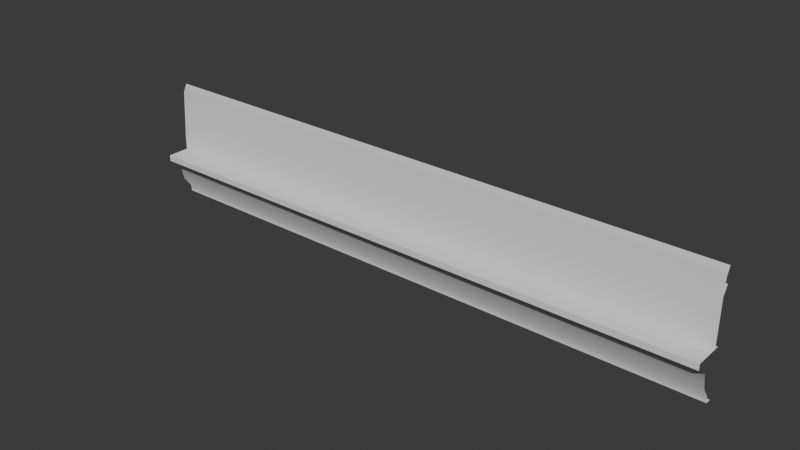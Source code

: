 # Source: Trims.blend  (saved by Blender 4.2.66; exported with 4.5.12 LTS)
import bpy
from mathutils import Matrix  # noqa: F401  (used for matrix-valued properties, if any)

bpy.ops.wm.read_factory_settings(use_empty=True)
scene = bpy.context.scene
scene.name = 'Scene'

# ---- collections
col_collection = bpy.data.collections.new('Collection'); scene.collection.children.link(col_collection)

# ---- world
world_world = bpy.data.worlds.new('World'); scene.world = world_world
world_world.use_nodes = True; world_world.node_tree.nodes.clear()
_N = world_world.node_tree.nodes; _L = world_world.node_tree.links
n0 = _N.new('ShaderNodeOutputWorld'); n0.name = 'World Output'; n0.location = (300, 300)
n1 = _N.new('ShaderNodeBackground'); n1.name = 'Background'; n1.location = (10, 300)
n1.inputs[0].default_value = (0.05088, 0.05088, 0.05088, 1.0)
_L.new(n1.outputs[0], n0.inputs[0])
n0.is_active_output = True
world_world.color = (0.05088, 0.05088, 0.05088)
world_world.sun_shadow_jitter_overblur = 0.0

# ---- meshes
me_trimfloor2 = bpy.data.meshes.new('TrimFloor2')
me_trimfloor2.from_pydata([(0.0, 0.0004, 0.0117), (0.0, 0.1176, 0.0), (0.0, 0.1045, 0.0063), (0.0, 0.0195, 0.0117), (1.0, 0.0004, 0.0117), (1.0, 0.1176, 0.0003), (1.0, 0.1045, 0.0063), (1.0, 0.0195, 0.0117)], [], [(2, 3, 7), (7, 6, 2), (4, 7, 3), (3, 0, 4), (1, 2, 6), (6, 5, 1)])
_uv = me_trimfloor2.uv_layers.new(name='UVMap')
_uv.uv.foreach_set('vector', [0.5092, 0.8742, 0.5461, 0.911, 0.5461, 0.0027, 0.5461, 0.0027, 0.5092, 0.0027, 0.5092, 0.8742, 0.562, 0.0028, 0.5461, 0.0027, 0.5461, 0.911, 0.5461, 0.911, 0.562, 0.9192, 0.562, 0.0028, 0.4941, 0.8682, 0.5092, 0.8742, 0.5092, 0.0027, 0.5092, 0.0027, 0.4941, 0.0025, 0.4941, 0.8682])
me_trimfloor2.update()
me_trimfloor2.normals_split_custom_set([tuple(v) for v in zip(*[iter([0.0613, -0.00269, 0.9981, 0.06059, -0.002694, 0.9982, 0.06198, 1.335e-05, 0.9981, 0.06199, 1.723e-05, 0.9981, 0.06918, 1.355e-05, 0.9976, 0.06129, -0.002693, 0.9981, 0.0, 0.0, 1.0, 0.06199, -2.961e-06, 0.9981, 0.06059, -0.0027, 0.9982, 0.06059, -0.002699, 0.9982, 0.0, 0.0, 1.0, 0.0, 0.0, 1.0, 0.4164, -7.421e-06, 0.9092, 0.0613, -0.002702, 0.9981, 0.06917, 9.954e-06, 0.9976, 0.06915, 3.706e-05, 0.9976, 0.4164, -5.546e-05, 0.9092, 0.4164, -5.627e-05, 0.9092])] * 3)])
me_trimceiling = bpy.data.meshes.new('TrimCeiling')
me_trimceiling.from_pydata([(0.0, 0.0001, 0.05), (0.0, -0.0103, 0.05), (1.0, -0.0103, 0.05), (1.0, 0.0001, 0.05), (0.0, -0.0256, 0.0296), (1.0, -0.0256, 0.0296), (0.0, -0.0525, 0.0237), (1.0, -0.0525, 0.0237), (0.0, -0.0722, 0.0095), (1.0, -0.0722, 0.0095), (0.0, -0.0816, 0.0094), (1.0, -0.0816, 0.0094), (0.0, -0.0816, 0.0), (1.0, -0.0816, 0.0), (1.0, 0.0001, 0.0), (0.0, 0.0001, 0.0)], [], [(0, 1, 2), (2, 3, 0), (1, 4, 5), (5, 2, 1), (4, 6, 7), (7, 5, 4), (6, 8, 9), (9, 7, 6), (8, 10, 11), (11, 9, 8), (10, 12, 13), (13, 11, 10), (14, 15, 0), (14, 0, 3)])
_uv = me_trimceiling.uv_layers.new(name='UVMap')
_uv.uv.foreach_set('vector', [0.002, 0.9674, 0.002, 0.9613, 0.998, 0.9613, 0.998, 0.9613, 0.998, 0.9674, 0.002, 0.9674, 0.002, 0.9527, 0.002, 0.9416, 0.998, 0.9416, 0.998, 0.9416, 0.998, 0.9527, 0.002, 0.9527, 0.002, 0.9416, 0.002, 0.9297, 0.998, 0.9297, 0.998, 0.9297, 0.998, 0.9416, 0.002, 0.9416, 0.002, 0.9297, 0.002, 0.9192, 0.998, 0.9192, 0.998, 0.9192, 0.998, 0.9297, 0.002, 0.9297, 0.002, 0.9192, 0.002, 0.9117, 0.998, 0.9117, 0.998, 0.9117, 0.998, 0.9192, 0.002, 0.9192, 0.002, 0.9018, 0.002, 0.896, 0.998, 0.896, 0.998, 0.896, 0.998, 0.9018, 0.002, 0.9018, 0.998, 0.998, 0.002, 0.998, 0.002, 0.9755, 0.998, 0.998, 0.002, 0.9755, 0.998, 0.9755])
me_trimceiling.update()
me_trimceiling.normals_split_custom_set([tuple(v) for v in zip(*[iter([0.0, 0.0, 1.0, 0.0, 0.0, 1.0, 0.0, 0.0, 1.0, 0.0, 0.0, 1.0, 0.0, 0.0, 1.0, 0.0, 0.0, 1.0, 0.0, -0.8, 0.6, -1.522e-08, -0.5411, 0.841, 2.538e-05, -0.5411, 0.841, 0.0, -0.5411, 0.841, 0.0, -0.8, 0.6, 0.0, -0.8, 0.6, 0.0, -0.541, 0.841, 9.738e-06, -0.408, 0.913, 6.309e-06, -0.408, 0.913, -2.775e-06, -0.408, 0.913, 1.522e-08, -0.541, 0.841, -2.804e-05, -0.541, 0.841, 5.676e-06, -0.408, 0.913, -1.321e-08, -0.3123, 0.95, 3.426e-05, -0.3123, 0.95, 0.0, -0.3123, 0.95, -9.736e-06, -0.408, 0.913, 2.176e-05, -0.408, 0.913, 0.0, -0.3123, 0.95, 0.0, -0.01064, 0.9999, 0.0, -0.01064, 0.9999, 0.0, -0.01064, 0.9999, 1.321e-08, -0.3123, 0.95, -1.567e-05, -0.3123, 0.95, 0.0, -1.0, 0.0, 0.0, -1.0, 0.0, 0.0, -1.0, 0.0, 0.0, -1.0, 0.0, 0.0, -1.0, 0.0, 0.0, -1.0, 0.0, 0.0, 1.0, 0.0, 0.0, 1.0, 0.0, 0.0, 1.0, 0.0, 0.0, 1.0, 0.0, 0.0, 1.0, 0.0, 0.0, 1.0, 0.0])] * 3)])
me_sm_wall_trim_down = bpy.data.meshes.new('SM_Wall_Trim_Down')
me_sm_wall_trim_down.from_pydata([(1.0, 0.0913, 0.0), (0.0, 0.0913, 0.0), (0.0, 0.0777, 0.0079), (1.0, 0.0777, 0.0079), (0.0, 0.0, 0.0079), (1.0, 0.0, 0.0079)], [], [(0, 1, 2), (2, 3, 0), (4, 5, 3), (3, 2, 4)])
_uv = me_sm_wall_trim_down.uv_layers.new(name='UVMap')
_uv.uv.foreach_set('vector', [0.998, 0.886, 0.002, 0.886, 0.002, 0.8782, 0.002, 0.8782, 0.998, 0.8782, 0.998, 0.886, 0.002, 0.8336, 0.998, 0.8336, 0.998, 0.8687, 0.998, 0.8687, 0.002, 0.8687, 0.002, 0.8336])
me_sm_wall_trim_down.update()
me_sm_wall_trim_down.normals_split_custom_set([tuple(v) for v in zip(*[iter([-6.083e-06, 0.5923, 0.8057, 5.136e-06, 0.5923, 0.8057, -1.891e-06, 0.5923, 0.8057, 2.308e-06, 0.5923, 0.8057, 0.0, 0.5923, 0.8057, -5.106e-07, 0.5923, 0.8057, 0.0, 0.0, 1.0, 0.0, 0.0, 1.0, 0.0, 0.0, 1.0, 0.0, 0.0, 1.0, 0.0, 0.0, 1.0, 0.0, 0.0, 1.0])] * 3)])

# ---- objects
ob_trimfloor2 = bpy.data.objects.new('TrimFloor2', me_trimfloor2)
ob_trimceiling = bpy.data.objects.new('TrimCeiling', me_trimceiling)
ob_sm_wall_trim_down = bpy.data.objects.new('SM_Wall_Trim_Down', me_sm_wall_trim_down)

# ---- transforms, parenting, visibility, modifiers, constraints
ob_trimfloor2.location = (0.0, 0.0, 0.0)
ob_trimfloor2.rotation_euler = (1.571, -0.0, 0.0)
ob_trimceiling.location = (0.0, 0.0, 0.0)
ob_trimceiling.rotation_euler = (1.571, -0.0, 0.0)
ob_sm_wall_trim_down.location = (0.0, 0.0, 0.0)
ob_sm_wall_trim_down.rotation_euler = (1.571, -0.0, 0.0)

# ---- collection membership
col_collection.objects.link(ob_trimfloor2)
col_collection.objects.link(ob_trimceiling)
col_collection.objects.link(ob_sm_wall_trim_down)

# ---- scene / render settings (as saved in the file)
scene.frame_start = 1; scene.frame_end = 250; scene.frame_set(1)
scene.render.engine = 'BLENDER_EEVEE_NEXT'
bpy.context.view_layer.update()

# ---- added for rendering (the .blend has no active camera and no usable light): camera, sun
cam_auto = bpy.data.cameras.new('AutoCamera')
cam_auto.lens = 50.0
cam_auto.sensor_width = 36.0
cam_auto.clip_end = 1000.0
ob_auto_camera = bpy.data.objects.new('AutoCamera', cam_auto)
scene.collection.objects.link(ob_auto_camera)
ob_auto_camera.location = (1.44454, -1.15844, 0.773629)
ob_auto_camera.rotation_euler = (1.09748, -7.21219e-08, 0.694738)
scene.camera = ob_auto_camera
light_auto_sun = bpy.data.lights.new('AutoSun', 'SUN')
light_auto_sun.energy = 3.0
light_auto_sun.angle = 0.0523599
ob_auto_sun = bpy.data.objects.new('AutoSun', light_auto_sun)
scene.collection.objects.link(ob_auto_sun)
ob_auto_sun.rotation_euler = (0.872665, 0.174533, 0.523599)
bpy.context.view_layer.update()
